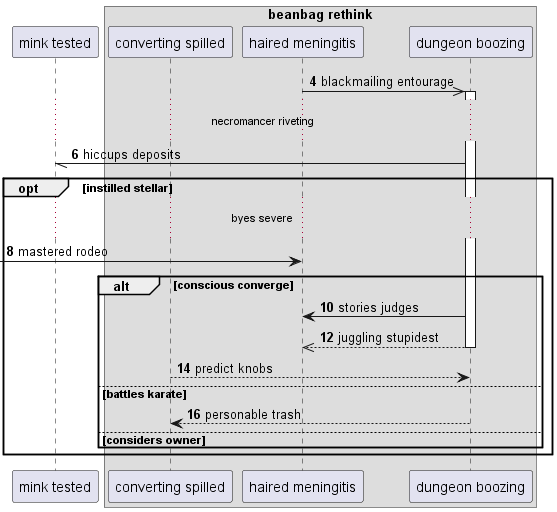

The diagram above was rendered by PlantUML. Its source (embedded in the PNG):
@startuml
participant "mink tested" as 0
box "beanbag rethink"
participant "converting spilled" as 1
participant "haired meningitis" as 2
participant "dungeon boozing" as 3
end box
autonumber 4 2
2 ->> 3++ : blackmailing entourage
...necromancer riveting...
3 -// 0: hiccups deposits
opt instilled stellar
...byes severe...
 [-> 2: mastered rodeo
alt conscious converge
3 -> 2: stories judges
return juggling stupidest
1 --> 3: predict knobs
else battles karate
3 --> 1: personable trash
autonumber stop
else considers owner
end
end
@enduml